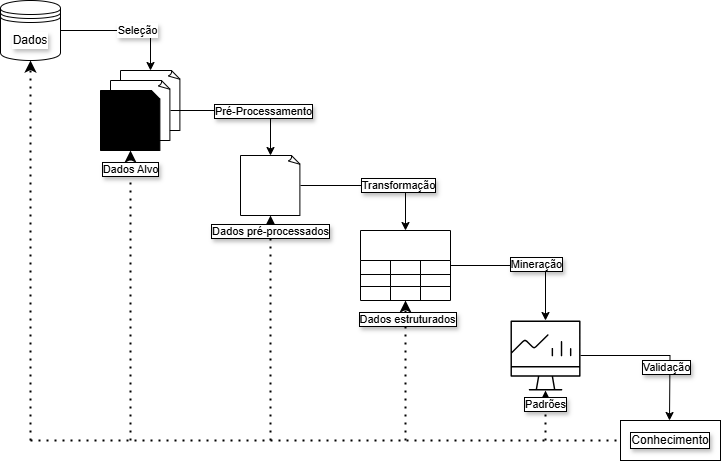

The diagram above was exported from draw.io. Its source (the exported page's mxGraphModel, read from the mxfile embedded in the PNG):
<mxGraphModel dx="1042" dy="562" grid="1" gridSize="10" guides="1" tooltips="1" connect="1" arrows="1" fold="1" page="1" pageScale="1" pageWidth="827" pageHeight="1169" background="light-dark(#FFFFFF,#FFFFFF)" math="0" shadow="0">
  <root>
    <mxCell id="0" />
    <mxCell id="1" parent="0" />
    <mxCell id="eaqW83OWeH7USIcrWF0E-2" value="Dados" style="shape=datastore;whiteSpace=wrap;html=1;labelBackgroundColor=light-dark(#FFFFFF,#FFFFFF);labelBorderColor=light-dark(#FFFFFF,#FFFFFF);textShadow=1;strokeColor=light-dark(#000000,#000000);fillColor=light-dark(#FFFFFF,#FFFFFF);fontColor=light-dark(#000000,#000000);" parent="1" vertex="1">
      <mxGeometry x="50" y="140" width="60" height="60" as="geometry" />
    </mxCell>
    <mxCell id="0xZaXS4Kmh6u9jc1uq8H-1" value="" style="whiteSpace=wrap;html=1;shape=mxgraph.basic.document;fontColor=light-dark(#000000,#000000);labelBackgroundColor=light-dark(#FFFFFF,#F7F7F7);labelBorderColor=light-dark(#000000,#FFFFFF);textShadow=1;fillColor=light-dark(#FFFFFF,#FFFFFF);strokeColor=light-dark(#000000,#000000);" vertex="1" parent="1">
      <mxGeometry x="170" y="210" width="60" height="60" as="geometry" />
    </mxCell>
    <mxCell id="0xZaXS4Kmh6u9jc1uq8H-4" value="" style="whiteSpace=wrap;html=1;shape=mxgraph.basic.document;fontColor=light-dark(#000000,#000000);labelBackgroundColor=light-dark(#FFFFFF,#F7F7F7);labelBorderColor=light-dark(#000000,#FFFFFF);textShadow=1;strokeColor=light-dark(#000000,#000000);fillColor=light-dark(#FFFFFF,#FFFFFF);" vertex="1" parent="1">
      <mxGeometry x="160" y="220" width="60" height="60" as="geometry" />
    </mxCell>
    <mxCell id="0xZaXS4Kmh6u9jc1uq8H-5" value="" style="whiteSpace=wrap;html=1;shape=mxgraph.basic.document;fontColor=light-dark(#000000,#000000);labelBackgroundColor=light-dark(#FFFFFF,#F7F7F7);labelBorderColor=light-dark(#000000,#FFFFFF);textShadow=1;fillColor=light-dark(#000000,#FFFFFF);strokeColor=light-dark(#000000,#000000);" vertex="1" parent="1">
      <mxGeometry x="150" y="230" width="60" height="60" as="geometry" />
    </mxCell>
    <mxCell id="0xZaXS4Kmh6u9jc1uq8H-29" style="edgeStyle=orthogonalEdgeStyle;rounded=0;orthogonalLoop=1;jettySize=auto;html=1;entryX=0.5;entryY=0;entryDx=0;entryDy=0;fontColor=light-dark(#000000,#000000);labelBackgroundColor=light-dark(#FFFFFF,#F7F7F7);labelBorderColor=light-dark(#000000,#FFFFFF);textShadow=1;strokeColor=light-dark(#000000,#000000);" edge="1" parent="1" source="0xZaXS4Kmh6u9jc1uq8H-6" target="0xZaXS4Kmh6u9jc1uq8H-7">
      <mxGeometry relative="1" as="geometry" />
    </mxCell>
    <mxCell id="0xZaXS4Kmh6u9jc1uq8H-30" value="Transformação" style="edgeLabel;html=1;align=center;verticalAlign=middle;resizable=0;points=[];fontColor=light-dark(#000000,#000000);labelBackgroundColor=light-dark(#FFFFFF,#F7F7F7);labelBorderColor=light-dark(#000000,#FFFFFF);textShadow=1;" vertex="1" connectable="0" parent="0xZaXS4Kmh6u9jc1uq8H-29">
      <mxGeometry x="0.2907" y="1" relative="1" as="geometry">
        <mxPoint as="offset" />
      </mxGeometry>
    </mxCell>
    <mxCell id="0xZaXS4Kmh6u9jc1uq8H-6" value="" style="whiteSpace=wrap;html=1;shape=mxgraph.basic.document;fontColor=light-dark(#000000,#000000);labelBackgroundColor=light-dark(#FFFFFF,#F7F7F7);labelBorderColor=light-dark(#000000,#FFFFFF);textShadow=1;fillColor=light-dark(#FFFFFF,#FFFFFF);strokeColor=light-dark(#000000,#000000);" vertex="1" parent="1">
      <mxGeometry x="290" y="295" width="60" height="60" as="geometry" />
    </mxCell>
    <mxCell id="0xZaXS4Kmh6u9jc1uq8H-31" style="edgeStyle=orthogonalEdgeStyle;rounded=0;orthogonalLoop=1;jettySize=auto;html=1;fontColor=light-dark(#000000,#000000);labelBackgroundColor=light-dark(#FFFFFF,#F7F7F7);labelBorderColor=light-dark(#000000,#FFFFFF);textShadow=1;strokeColor=light-dark(#000000,#000000);" edge="1" parent="1" source="0xZaXS4Kmh6u9jc1uq8H-7" target="0xZaXS4Kmh6u9jc1uq8H-21">
      <mxGeometry relative="1" as="geometry" />
    </mxCell>
    <mxCell id="0xZaXS4Kmh6u9jc1uq8H-32" value="Mineração" style="edgeLabel;html=1;align=center;verticalAlign=middle;resizable=0;points=[];fontColor=light-dark(#000000,#000000);labelBackgroundColor=light-dark(#FFFFFF,#F7F7F7);labelBorderColor=light-dark(#000000,#FFFFFF);textShadow=1;" vertex="1" connectable="0" parent="0xZaXS4Kmh6u9jc1uq8H-31">
      <mxGeometry x="0.1307" y="2" relative="1" as="geometry">
        <mxPoint as="offset" />
      </mxGeometry>
    </mxCell>
    <mxCell id="0xZaXS4Kmh6u9jc1uq8H-7" value="" style="shape=table;startSize=30;container=1;collapsible=0;childLayout=tableLayout;strokeColor=light-dark(#000000,#000000);fontSize=16;fontColor=light-dark(#000000,#000000);labelBackgroundColor=light-dark(#FFFFFF,#F7F7F7);labelBorderColor=light-dark(#000000,#FFFFFF);textShadow=1;fillColor=light-dark(#FFFFFF,#FFFFFF);" vertex="1" parent="1">
      <mxGeometry x="410" y="370" width="90" height="70" as="geometry" />
    </mxCell>
    <mxCell id="0xZaXS4Kmh6u9jc1uq8H-8" value="" style="shape=tableRow;horizontal=0;startSize=0;swimlaneHead=0;swimlaneBody=0;strokeColor=inherit;top=0;left=0;bottom=0;right=0;collapsible=0;dropTarget=0;fillColor=none;points=[[0,0.5],[1,0.5]];portConstraint=eastwest;fontSize=16;fontColor=light-dark(#000000,#000000);labelBackgroundColor=light-dark(#FFFFFF,#F7F7F7);labelBorderColor=light-dark(#000000,#FFFFFF);textShadow=1;" vertex="1" parent="0xZaXS4Kmh6u9jc1uq8H-7">
      <mxGeometry y="30" width="90" height="14" as="geometry" />
    </mxCell>
    <mxCell id="0xZaXS4Kmh6u9jc1uq8H-9" value="" style="shape=partialRectangle;html=1;whiteSpace=wrap;connectable=0;strokeColor=inherit;overflow=hidden;fillColor=none;top=0;left=0;bottom=0;right=0;pointerEvents=1;fontSize=16;fontColor=light-dark(#000000,#000000);labelBackgroundColor=light-dark(#FFFFFF,#F7F7F7);labelBorderColor=light-dark(#000000,#FFFFFF);textShadow=1;" vertex="1" parent="0xZaXS4Kmh6u9jc1uq8H-8">
      <mxGeometry width="30" height="14" as="geometry">
        <mxRectangle width="30" height="14" as="alternateBounds" />
      </mxGeometry>
    </mxCell>
    <mxCell id="0xZaXS4Kmh6u9jc1uq8H-10" value="" style="shape=partialRectangle;html=1;whiteSpace=wrap;connectable=0;strokeColor=inherit;overflow=hidden;fillColor=none;top=0;left=0;bottom=0;right=0;pointerEvents=1;fontSize=16;fontColor=light-dark(#000000,#000000);labelBackgroundColor=light-dark(#FFFFFF,#F7F7F7);labelBorderColor=light-dark(#000000,#FFFFFF);textShadow=1;" vertex="1" parent="0xZaXS4Kmh6u9jc1uq8H-8">
      <mxGeometry x="30" width="30" height="14" as="geometry">
        <mxRectangle width="30" height="14" as="alternateBounds" />
      </mxGeometry>
    </mxCell>
    <mxCell id="0xZaXS4Kmh6u9jc1uq8H-11" value="" style="shape=partialRectangle;html=1;whiteSpace=wrap;connectable=0;strokeColor=inherit;overflow=hidden;fillColor=none;top=0;left=0;bottom=0;right=0;pointerEvents=1;fontSize=16;fontColor=light-dark(#000000,#000000);labelBackgroundColor=light-dark(#FFFFFF,#F7F7F7);labelBorderColor=light-dark(#000000,#FFFFFF);textShadow=1;" vertex="1" parent="0xZaXS4Kmh6u9jc1uq8H-8">
      <mxGeometry x="60" width="30" height="14" as="geometry">
        <mxRectangle width="30" height="14" as="alternateBounds" />
      </mxGeometry>
    </mxCell>
    <mxCell id="0xZaXS4Kmh6u9jc1uq8H-12" value="" style="shape=tableRow;horizontal=0;startSize=0;swimlaneHead=0;swimlaneBody=0;strokeColor=inherit;top=0;left=0;bottom=0;right=0;collapsible=0;dropTarget=0;fillColor=none;points=[[0,0.5],[1,0.5]];portConstraint=eastwest;fontSize=16;fontColor=light-dark(#000000,#000000);labelBackgroundColor=light-dark(#FFFFFF,#F7F7F7);labelBorderColor=light-dark(#000000,#FFFFFF);textShadow=1;" vertex="1" parent="0xZaXS4Kmh6u9jc1uq8H-7">
      <mxGeometry y="44" width="90" height="12" as="geometry" />
    </mxCell>
    <mxCell id="0xZaXS4Kmh6u9jc1uq8H-13" value="" style="shape=partialRectangle;html=1;whiteSpace=wrap;connectable=0;strokeColor=inherit;overflow=hidden;fillColor=none;top=0;left=0;bottom=0;right=0;pointerEvents=1;fontSize=16;fontColor=light-dark(#000000,#000000);labelBackgroundColor=light-dark(#FFFFFF,#F7F7F7);labelBorderColor=light-dark(#000000,#FFFFFF);textShadow=1;" vertex="1" parent="0xZaXS4Kmh6u9jc1uq8H-12">
      <mxGeometry width="30" height="12" as="geometry">
        <mxRectangle width="30" height="12" as="alternateBounds" />
      </mxGeometry>
    </mxCell>
    <mxCell id="0xZaXS4Kmh6u9jc1uq8H-14" value="" style="shape=partialRectangle;html=1;whiteSpace=wrap;connectable=0;strokeColor=inherit;overflow=hidden;fillColor=none;top=0;left=0;bottom=0;right=0;pointerEvents=1;fontSize=16;fontColor=light-dark(#000000,#000000);labelBackgroundColor=light-dark(#FFFFFF,#F7F7F7);labelBorderColor=light-dark(#000000,#FFFFFF);textShadow=1;" vertex="1" parent="0xZaXS4Kmh6u9jc1uq8H-12">
      <mxGeometry x="30" width="30" height="12" as="geometry">
        <mxRectangle width="30" height="12" as="alternateBounds" />
      </mxGeometry>
    </mxCell>
    <mxCell id="0xZaXS4Kmh6u9jc1uq8H-15" value="" style="shape=partialRectangle;html=1;whiteSpace=wrap;connectable=0;strokeColor=inherit;overflow=hidden;fillColor=none;top=0;left=0;bottom=0;right=0;pointerEvents=1;fontSize=16;fontColor=light-dark(#000000,#000000);labelBackgroundColor=light-dark(#FFFFFF,#F7F7F7);labelBorderColor=light-dark(#000000,#FFFFFF);textShadow=1;" vertex="1" parent="0xZaXS4Kmh6u9jc1uq8H-12">
      <mxGeometry x="60" width="30" height="12" as="geometry">
        <mxRectangle width="30" height="12" as="alternateBounds" />
      </mxGeometry>
    </mxCell>
    <mxCell id="0xZaXS4Kmh6u9jc1uq8H-16" value="" style="shape=tableRow;horizontal=0;startSize=0;swimlaneHead=0;swimlaneBody=0;strokeColor=inherit;top=0;left=0;bottom=0;right=0;collapsible=0;dropTarget=0;fillColor=none;points=[[0,0.5],[1,0.5]];portConstraint=eastwest;fontSize=16;fontColor=light-dark(#000000,#000000);labelBackgroundColor=light-dark(#FFFFFF,#F7F7F7);labelBorderColor=light-dark(#000000,#FFFFFF);textShadow=1;" vertex="1" parent="0xZaXS4Kmh6u9jc1uq8H-7">
      <mxGeometry y="56" width="90" height="14" as="geometry" />
    </mxCell>
    <mxCell id="0xZaXS4Kmh6u9jc1uq8H-17" value="" style="shape=partialRectangle;html=1;whiteSpace=wrap;connectable=0;strokeColor=inherit;overflow=hidden;fillColor=none;top=0;left=0;bottom=0;right=0;pointerEvents=1;fontSize=16;fontColor=light-dark(#000000,#000000);labelBackgroundColor=light-dark(#FFFFFF,#F7F7F7);labelBorderColor=light-dark(#000000,#FFFFFF);textShadow=1;" vertex="1" parent="0xZaXS4Kmh6u9jc1uq8H-16">
      <mxGeometry width="30" height="14" as="geometry">
        <mxRectangle width="30" height="14" as="alternateBounds" />
      </mxGeometry>
    </mxCell>
    <mxCell id="0xZaXS4Kmh6u9jc1uq8H-18" value="" style="shape=partialRectangle;html=1;whiteSpace=wrap;connectable=0;strokeColor=inherit;overflow=hidden;fillColor=none;top=0;left=0;bottom=0;right=0;pointerEvents=1;fontSize=16;fontColor=light-dark(#000000,#000000);labelBackgroundColor=light-dark(#FFFFFF,#F7F7F7);labelBorderColor=light-dark(#000000,#FFFFFF);textShadow=1;" vertex="1" parent="0xZaXS4Kmh6u9jc1uq8H-16">
      <mxGeometry x="30" width="30" height="14" as="geometry">
        <mxRectangle width="30" height="14" as="alternateBounds" />
      </mxGeometry>
    </mxCell>
    <mxCell id="0xZaXS4Kmh6u9jc1uq8H-19" value="" style="shape=partialRectangle;html=1;whiteSpace=wrap;connectable=0;strokeColor=inherit;overflow=hidden;fillColor=none;top=0;left=0;bottom=0;right=0;pointerEvents=1;fontSize=16;fontColor=light-dark(#000000,#000000);labelBackgroundColor=light-dark(#FFFFFF,#F7F7F7);labelBorderColor=light-dark(#000000,#FFFFFF);textShadow=1;" vertex="1" parent="0xZaXS4Kmh6u9jc1uq8H-16">
      <mxGeometry x="60" width="30" height="14" as="geometry">
        <mxRectangle width="30" height="14" as="alternateBounds" />
      </mxGeometry>
    </mxCell>
    <mxCell id="0xZaXS4Kmh6u9jc1uq8H-33" style="edgeStyle=orthogonalEdgeStyle;rounded=0;orthogonalLoop=1;jettySize=auto;html=1;entryX=0.5;entryY=0;entryDx=0;entryDy=0;fontColor=light-dark(#000000,#000000);labelBackgroundColor=light-dark(#FFFFFF,#F7F7F7);labelBorderColor=light-dark(#000000,#FFFFFF);textShadow=1;strokeColor=light-dark(#000000,#000000);" edge="1" parent="1" source="0xZaXS4Kmh6u9jc1uq8H-21">
      <mxGeometry relative="1" as="geometry">
        <mxPoint x="719" y="560" as="targetPoint" />
      </mxGeometry>
    </mxCell>
    <mxCell id="0xZaXS4Kmh6u9jc1uq8H-34" value="Validação" style="edgeLabel;html=1;align=center;verticalAlign=middle;resizable=0;points=[];fontColor=light-dark(#000000,#000000);labelBackgroundColor=light-dark(#FFFFFF,#F7F7F7);labelBorderColor=light-dark(#000000,#FFFFFF);textShadow=1;" vertex="1" connectable="0" parent="0xZaXS4Kmh6u9jc1uq8H-33">
      <mxGeometry x="0.3019" y="-4" relative="1" as="geometry">
        <mxPoint as="offset" />
      </mxGeometry>
    </mxCell>
    <mxCell id="0xZaXS4Kmh6u9jc1uq8H-21" value="" style="sketch=0;verticalLabelPosition=bottom;sketch=0;aspect=fixed;html=1;verticalAlign=top;strokeColor=none;fillColor=light-dark(#000000,#000000);align=center;outlineConnect=0;pointerEvents=1;shape=mxgraph.citrix2.professional_graphics_desktop;fontColor=light-dark(#000000,#000000);labelBackgroundColor=light-dark(#FFFFFF,#F7F7F7);labelBorderColor=light-dark(#000000,#FFFFFF);textShadow=1;" vertex="1" parent="1">
      <mxGeometry x="560" y="460" width="70.04" height="70" as="geometry" />
    </mxCell>
    <mxCell id="0xZaXS4Kmh6u9jc1uq8H-25" style="edgeStyle=orthogonalEdgeStyle;rounded=0;orthogonalLoop=1;jettySize=auto;html=1;entryX=0.5;entryY=0;entryDx=0;entryDy=0;entryPerimeter=0;fontColor=light-dark(#000000,#000000);labelBackgroundColor=light-dark(#FFFFFF,#FFFFFF);labelBorderColor=light-dark(#FFFFFF,#FFFFFF);textShadow=1;strokeColor=light-dark(#000000,#000000);" edge="1" parent="1" source="eaqW83OWeH7USIcrWF0E-2" target="0xZaXS4Kmh6u9jc1uq8H-1">
      <mxGeometry relative="1" as="geometry" />
    </mxCell>
    <mxCell id="0xZaXS4Kmh6u9jc1uq8H-26" value="Seleção" style="edgeLabel;html=1;align=center;verticalAlign=middle;resizable=0;points=[];fontColor=light-dark(#000000,#000000);labelBackgroundColor=light-dark(#FFFFFF,#FFFFFF);labelBorderColor=light-dark(#FFFFFF,#FFFFFF);textShadow=1;" vertex="1" connectable="0" parent="0xZaXS4Kmh6u9jc1uq8H-25">
      <mxGeometry x="0.1662" y="1" relative="1" as="geometry">
        <mxPoint as="offset" />
      </mxGeometry>
    </mxCell>
    <mxCell id="0xZaXS4Kmh6u9jc1uq8H-27" style="edgeStyle=orthogonalEdgeStyle;rounded=0;orthogonalLoop=1;jettySize=auto;html=1;entryX=0.5;entryY=0;entryDx=0;entryDy=0;entryPerimeter=0;fontColor=light-dark(#000000,#000000);labelBackgroundColor=light-dark(#FFFFFF,#F7F7F7);labelBorderColor=light-dark(#000000,#FFFFFF);textShadow=1;strokeColor=light-dark(#000000,#000000);" edge="1" parent="1" source="0xZaXS4Kmh6u9jc1uq8H-4" target="0xZaXS4Kmh6u9jc1uq8H-6">
      <mxGeometry relative="1" as="geometry" />
    </mxCell>
    <mxCell id="0xZaXS4Kmh6u9jc1uq8H-28" value="Pré-Processamento" style="edgeLabel;html=1;align=center;verticalAlign=middle;resizable=0;points=[];fontColor=light-dark(#000000,#000000);labelBackgroundColor=light-dark(#FFFFFF,#F7F7F7);labelBorderColor=light-dark(#000000,#FFFFFF);textShadow=1;" vertex="1" connectable="0" parent="0xZaXS4Kmh6u9jc1uq8H-27">
      <mxGeometry x="0.2662" relative="1" as="geometry">
        <mxPoint as="offset" />
      </mxGeometry>
    </mxCell>
    <mxCell id="0xZaXS4Kmh6u9jc1uq8H-44" value="" style="endArrow=classic;dashed=1;html=1;dashPattern=1 3;strokeWidth=2;rounded=0;endFill=1;fontColor=light-dark(#000000,#000000);labelBackgroundColor=light-dark(#FFFFFF,#F7F7F7);labelBorderColor=light-dark(#000000,#FFFFFF);textShadow=1;strokeColor=light-dark(#000000,#000000);" edge="1" parent="1" target="0xZaXS4Kmh6u9jc1uq8H-21">
      <mxGeometry width="50" height="50" relative="1" as="geometry">
        <mxPoint x="595" y="580" as="sourcePoint" />
        <mxPoint x="430" y="460" as="targetPoint" />
      </mxGeometry>
    </mxCell>
    <mxCell id="0xZaXS4Kmh6u9jc1uq8H-55" value="Padrões" style="edgeLabel;html=1;align=center;verticalAlign=middle;resizable=0;points=[];fontColor=light-dark(#000000,#000000);labelBackgroundColor=light-dark(#FFFFFF,#F7F7F7);labelBorderColor=light-dark(#000000,#FFFFFF);textShadow=1;" vertex="1" connectable="0" parent="0xZaXS4Kmh6u9jc1uq8H-44">
      <mxGeometry x="0.456" y="1" relative="1" as="geometry">
        <mxPoint as="offset" />
      </mxGeometry>
    </mxCell>
    <mxCell id="0xZaXS4Kmh6u9jc1uq8H-45" value="" style="endArrow=classic;dashed=1;html=1;dashPattern=1 3;strokeWidth=2;rounded=0;endFill=1;fontColor=light-dark(#000000,#000000);labelBackgroundColor=light-dark(#FFFFFF,#F7F7F7);labelBorderColor=light-dark(#000000,#FFFFFF);textShadow=1;strokeColor=light-dark(#000000,#000000);" edge="1" parent="1" target="0xZaXS4Kmh6u9jc1uq8H-16">
      <mxGeometry width="50" height="50" relative="1" as="geometry">
        <mxPoint x="455" y="580" as="sourcePoint" />
        <mxPoint x="430" y="460" as="targetPoint" />
      </mxGeometry>
    </mxCell>
    <mxCell id="0xZaXS4Kmh6u9jc1uq8H-54" value="Dados estruturados" style="edgeLabel;html=1;align=center;verticalAlign=middle;resizable=0;points=[];fontColor=light-dark(#000000,#000000);labelBackgroundColor=light-dark(#FFFFFF,#F7F7F7);labelBorderColor=light-dark(#000000,#FFFFFF);textShadow=1;" vertex="1" connectable="0" parent="0xZaXS4Kmh6u9jc1uq8H-45">
      <mxGeometry x="0.7486" y="-1" relative="1" as="geometry">
        <mxPoint as="offset" />
      </mxGeometry>
    </mxCell>
    <mxCell id="0xZaXS4Kmh6u9jc1uq8H-46" value="" style="endArrow=classic;dashed=1;html=1;dashPattern=1 3;strokeWidth=2;rounded=0;entryX=0.5;entryY=1;entryDx=0;entryDy=0;entryPerimeter=0;endFill=1;fontColor=light-dark(#000000,#000000);labelBackgroundColor=light-dark(#FFFFFF,#F7F7F7);labelBorderColor=light-dark(#000000,#FFFFFF);textShadow=1;strokeColor=light-dark(#000000,#000000);" edge="1" parent="1" target="0xZaXS4Kmh6u9jc1uq8H-6">
      <mxGeometry width="50" height="50" relative="1" as="geometry">
        <mxPoint x="320" y="580" as="sourcePoint" />
        <mxPoint x="430" y="460" as="targetPoint" />
      </mxGeometry>
    </mxCell>
    <mxCell id="0xZaXS4Kmh6u9jc1uq8H-53" value="Dados pré-processados" style="edgeLabel;html=1;align=center;verticalAlign=middle;resizable=0;points=[];fontColor=light-dark(#000000,#000000);labelBackgroundColor=light-dark(#FFFFFF,#F7F7F7);labelBorderColor=light-dark(#000000,#FFFFFF);textShadow=1;" vertex="1" connectable="0" parent="0xZaXS4Kmh6u9jc1uq8H-46">
      <mxGeometry x="0.8702" y="1" relative="1" as="geometry">
        <mxPoint as="offset" />
      </mxGeometry>
    </mxCell>
    <mxCell id="0xZaXS4Kmh6u9jc1uq8H-47" value="" style="endArrow=classic;dashed=1;html=1;dashPattern=1 3;strokeWidth=2;rounded=0;entryX=0.5;entryY=1;entryDx=0;entryDy=0;entryPerimeter=0;endFill=1;fontColor=light-dark(#000000,#000000);labelBackgroundColor=light-dark(#FFFFFF,#F7F7F7);labelBorderColor=light-dark(#000000,#FFFFFF);textShadow=1;strokeColor=light-dark(#000000,#000000);" edge="1" parent="1" target="0xZaXS4Kmh6u9jc1uq8H-5">
      <mxGeometry width="50" height="50" relative="1" as="geometry">
        <mxPoint x="180" y="580" as="sourcePoint" />
        <mxPoint x="430" y="460" as="targetPoint" />
      </mxGeometry>
    </mxCell>
    <mxCell id="0xZaXS4Kmh6u9jc1uq8H-52" value="Dados Alvo" style="edgeLabel;html=1;align=center;verticalAlign=middle;resizable=0;points=[];fontColor=light-dark(#000000,#000000);labelBackgroundColor=light-dark(#FFFFFF,#F7F7F7);labelBorderColor=light-dark(#000000,#FFFFFF);textShadow=1;" vertex="1" connectable="0" parent="0xZaXS4Kmh6u9jc1uq8H-47">
      <mxGeometry x="0.8786" y="1" relative="1" as="geometry">
        <mxPoint as="offset" />
      </mxGeometry>
    </mxCell>
    <mxCell id="0xZaXS4Kmh6u9jc1uq8H-48" value="" style="endArrow=classic;dashed=1;html=1;dashPattern=1 3;strokeWidth=2;rounded=0;entryX=0.5;entryY=1;entryDx=0;entryDy=0;endFill=1;fontColor=light-dark(#000000,#000000);labelBackgroundColor=light-dark(#FFFFFF,#FFFFFF);labelBorderColor=light-dark(#FFFFFF,#FFFFFF);textShadow=1;strokeColor=light-dark(#000000,#000000);" edge="1" parent="1" target="eaqW83OWeH7USIcrWF0E-2">
      <mxGeometry width="50" height="50" relative="1" as="geometry">
        <mxPoint x="80" y="580" as="sourcePoint" />
        <mxPoint x="430" y="460" as="targetPoint" />
      </mxGeometry>
    </mxCell>
    <mxCell id="0xZaXS4Kmh6u9jc1uq8H-49" value="" style="endArrow=none;dashed=1;html=1;dashPattern=1 3;strokeWidth=2;rounded=0;fontColor=light-dark(#000000,#000000);labelBackgroundColor=light-dark(#FFFFFF,#FFFFFF);labelBorderColor=light-dark(#FFFFFF,#FFFFFF);textShadow=1;strokeColor=light-dark(#000000,#000000);" edge="1" parent="1">
      <mxGeometry width="50" height="50" relative="1" as="geometry">
        <mxPoint x="80" y="580" as="sourcePoint" />
        <mxPoint x="680" y="580" as="targetPoint" />
      </mxGeometry>
    </mxCell>
    <mxCell id="0xZaXS4Kmh6u9jc1uq8H-50" value="Conhecimento" style="rounded=0;whiteSpace=wrap;html=1;fontColor=light-dark(#000000,#000000);labelBackgroundColor=light-dark(#FFFFFF,#F7F7F7);labelBorderColor=light-dark(#000000,#FFFFFF);textShadow=1;fillColor=light-dark(#FFFFFF,#FFFFFF);strokeColor=light-dark(#000000,#000000);" vertex="1" parent="1">
      <mxGeometry x="670" y="560" width="100" height="40" as="geometry" />
    </mxCell>
  </root>
</mxGraphModel>